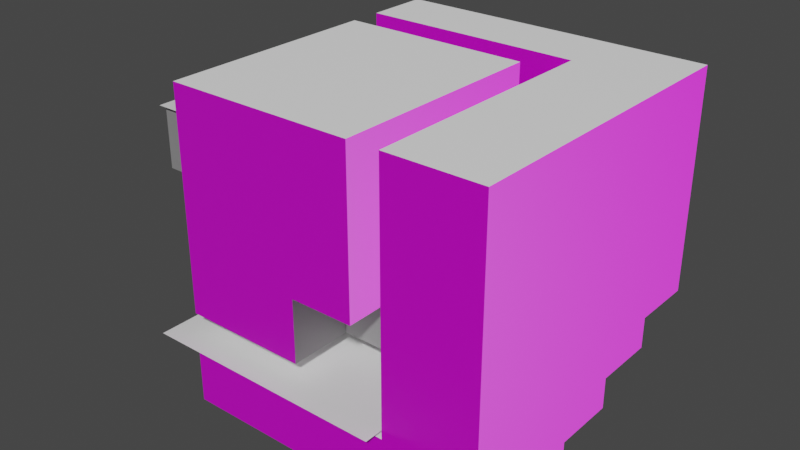 # Source: Area1.blend  (saved by Blender 2.82.7; exported with 4.5.12 LTS)
import bpy
from mathutils import Matrix  # noqa: F401  (used for matrix-valued properties, if any)

bpy.ops.wm.read_factory_settings(use_empty=True)
scene = bpy.context.scene
scene.name = 'Scene'

# ---- collections
col_collection = bpy.data.collections.new('Collection'); scene.collection.children.link(col_collection)

# ---- images (referenced by path relative to the original .blend; pixels are not part of the script)
import os
ASSET_DIR = os.environ.get("B2B_ASSET_DIR", "")  # directory of the original .blend (textures are referenced by path, not embedded)
HERE = os.path.dirname(os.path.abspath(__file__))  # packed textures are extracted next to this script under _unpacked/

def load_image(name, relpath, width, height, colorspace="sRGB"):
    """Load a texture the original file referenced (path relative to the .blend, or extracted next to this script)."""
    p = next((c for c in (os.path.join(HERE, relpath), os.path.join(ASSET_DIR, relpath)) if relpath and os.path.exists(c)), "")
    if p:
        img = bpy.data.images.load(p, check_existing=True)
        img.name = name
    else:  # same state as the original file: an image datablock whose file is absent (Cycles renders it pink)
        img = bpy.data.images.new(name, width, height)
        img.source = "FILE"
        img.filepath = "//" + (relpath or name)
    img.colorspace_settings.name = colorspace
    return img
img_ironnormal_png = load_image('IronNormal.png', 'IronNormal.png', 1024, 1024, 'sRGB')
img_tile_png = load_image('Tile.png', 'Tile.png', 1024, 1024, 'sRGB')
img_tilenormal_png = load_image('TileNormal.png', 'TileNormal.png', 1024, 1024, 'Linear Rec.709')

# ---- materials (node trees are filled in below, after node groups)
mat_inwall = bpy.data.materials.new('InWall')
mat_inwall.use_backface_culling = True
mat_inwall.use_transparent_shadow = False
mat_wall = bpy.data.materials.new('Wall')
mat_wall.use_backface_culling = True
mat_wall.use_transparent_shadow = False
mat_ground = bpy.data.materials.new('Ground')
mat_ground.use_backface_culling = True
mat_ground.use_transparent_shadow = False
mat_hide = bpy.data.materials.new('Hide')
mat_hide.use_transparent_shadow = False
mat_dark = bpy.data.materials.new('Dark')
mat_dark.use_transparent_shadow = False

# ---- material node trees
mat_inwall.use_nodes = True; mat_inwall.node_tree.nodes.clear()
_N = mat_inwall.node_tree.nodes; _L = mat_inwall.node_tree.links
n0 = _N.new('ShaderNodeOutputMaterial'); n0.name = 'Material Output'; n0.location = (300, 300)
n1 = _N.new('ShaderNodeBsdfPrincipled'); n1.name = 'Principled BSDF'; n1.location = (10, 300)
n1.distribution = 'GGX'
n1.subsurface_method = 'BURLEY'
n1.inputs[0].default_value = (0.6038, 0.6038, 0.6038, 1.0)
n1.inputs[2].default_value = 0.45
n1.inputs[3].default_value = 1.45
n1.inputs[27].default_value = (0.0, 0.0, 0.0, 1.0)
n1.inputs[28].default_value = 1.0
n2 = _N.new('ShaderNodeNormalMap'); n2.name = 'Normal Map'; n2.location = (-199, -142)
n3 = _N.new('ShaderNodeTexImage'); n3.name = 'Image Texture'; n3.location = (-537, -190)
n3.image = img_ironnormal_png
_L.new(n1.outputs[0], n0.inputs[0])
_L.new(n2.outputs[0], n1.inputs[5])
_L.new(n3.outputs[0], n2.inputs[1])
n0.is_active_output = True
mat_wall.use_nodes = True; mat_wall.node_tree.nodes.clear()
_N = mat_wall.node_tree.nodes; _L = mat_wall.node_tree.links
n0 = _N.new('ShaderNodeOutputMaterial'); n0.name = 'Material Output'; n0.location = (300, 300)
n1 = _N.new('ShaderNodeBsdfPrincipled'); n1.name = 'Principled BSDF'; n1.location = (10, 300)
n1.distribution = 'GGX'
n1.subsurface_method = 'BURLEY'
n1.inputs[3].default_value = 1.45
n1.inputs[27].default_value = (0.0, 0.0, 0.0, 1.0)
n1.inputs[28].default_value = 1.0
n2 = _N.new('ShaderNodeTexImage'); n2.name = 'Image Texture'; n2.location = (-419, 231)
n2.image = img_tile_png
n3 = _N.new('ShaderNodeNormalMap'); n3.name = 'Normal Map'; n3.location = (-232, -134)
n4 = _N.new('ShaderNodeTexImage'); n4.name = 'Image Texture.001'; n4.location = (-575, -120)
n4.image = img_tilenormal_png
_L.new(n1.outputs[0], n0.inputs[0])
_L.new(n2.outputs[0], n1.inputs[0])
_L.new(n4.outputs[0], n3.inputs[1])
_L.new(n3.outputs[0], n1.inputs[5])
n0.is_active_output = True
mat_ground.use_nodes = True; mat_ground.node_tree.nodes.clear()
_N = mat_ground.node_tree.nodes; _L = mat_ground.node_tree.links
n0 = _N.new('ShaderNodeOutputMaterial'); n0.name = 'Material Output'; n0.location = (300, 300)
n1 = _N.new('ShaderNodeBsdfPrincipled'); n1.name = 'Principled BSDF'; n1.location = (10, 300)
n1.distribution = 'GGX'
n1.subsurface_method = 'BURLEY'
n1.inputs[0].default_value = (1.0, 1.0, 1.0, 1.0)
n1.inputs[3].default_value = 1.45
n1.inputs[27].default_value = (0.0, 0.0, 0.0, 1.0)
n1.inputs[28].default_value = 1.0
_L.new(n1.outputs[0], n0.inputs[0])
n0.is_active_output = True
mat_hide.use_nodes = True; mat_hide.node_tree.nodes.clear()
_N = mat_hide.node_tree.nodes; _L = mat_hide.node_tree.links
n0 = _N.new('ShaderNodeOutputMaterial'); n0.name = 'Material Output'; n0.location = (300, 300)
n1 = _N.new('ShaderNodeBsdfPrincipled'); n1.name = 'Principled BSDF'; n1.location = (10, 300)
n1.distribution = 'GGX'
n1.subsurface_method = 'BURLEY'
n1.inputs[0].default_value = (0.8, 0.8, 0.8, 0.0)
n1.inputs[3].default_value = 1.45
n1.inputs[27].default_value = (0.0, 0.0, 0.0, 1.0)
n1.inputs[28].default_value = 1.0
_L.new(n1.outputs[0], n0.inputs[0])
n0.is_active_output = True
mat_dark.use_nodes = True; mat_dark.node_tree.nodes.clear()
_N = mat_dark.node_tree.nodes; _L = mat_dark.node_tree.links
n0 = _N.new('ShaderNodeOutputMaterial'); n0.name = 'Material Output'; n0.location = (300, 300)
n1 = _N.new('ShaderNodeBsdfPrincipled'); n1.name = 'Principled BSDF'; n1.location = (10, 300)
n1.distribution = 'GGX'
n1.subsurface_method = 'BURLEY'
n1.inputs[0].default_value = (0.04518, 0.04518, 0.04518, 1.0)
n1.inputs[3].default_value = 1.45
n1.inputs[27].default_value = (0.0, 0.0, 0.0, 1.0)
n1.inputs[28].default_value = 1.0
_L.new(n1.outputs[0], n0.inputs[0])
n0.is_active_output = True

# ---- world
world_world = bpy.data.worlds.new('World'); scene.world = world_world
world_world.use_nodes = True; world_world.node_tree.nodes.clear()
_N = world_world.node_tree.nodes; _L = world_world.node_tree.links
n0 = _N.new('ShaderNodeOutputWorld'); n0.name = 'World Output'; n0.location = (300, 300)
n1 = _N.new('ShaderNodeBackground'); n1.name = 'Background'; n1.location = (10, 300)
n1.inputs[0].default_value = (0.05088, 0.05088, 0.05088, 1.0)
_L.new(n1.outputs[0], n0.inputs[0])
n0.is_active_output = True
world_world.color = (0.05088, 0.05088, 0.05088)
world_world.use_sun_shadow = False
world_world.sun_shadow_jitter_overblur = 0.0

# ---- meshes
me_grid_001 = bpy.data.meshes.new('Grid.001')
me_grid_001.from_pydata([(4.0, -10.0, 20.0), (2.0, -10.0, 20.0), (-10.0, -6.0, 20.0), (2.0, 4.0, 20.0), (-10.0, 4.0, 20.0), (10.0, 6.0, 20.0), (-10.0, 6.0, 20.0), (4.0, 10.0, 7.709e-06), (-4.0, 10.0, 7.709e-06), (-6.0, 10.0, 7.709e-06), (-10.0, 10.0, 7.709e-06), (-4.0, 8.0, 5.023e-06), (-6.0, 8.0, 5.023e-06), (-4.0, 4.0, 3.465e-06), (-6.0, 4.0, 3.465e-06), (2.0, 5.983, 6.0), (4.0, 5.983, 20.0), (4.0, 2.0, 7.788e-07), (-4.0, 2.0, 7.788e-07), (-6.0, 2.0, 7.788e-07), (-10.0, 2.0, 7.788e-07), (10.0, -2.0, -7.788e-07), (4.0, -2.0, -7.788e-07), (4.0, -10.0, -5.801e-06), (-10.0, -10.0, -7.709e-06), (10.0, 10.0, 20.0), (-10.0, 10.0, 20.0), (-10.0, 10.0, 10.0), (2.0, 10.0, 6.0), (-2.0, 10.0, 6.0), (-10.0, 10.0, 6.0), (4.0, 10.0, 4.0), (-4.0, 10.0, 4.0), (-6.0, 10.0, 4.0), (-8.0, 10.0, 4.0), (-10.0, 10.0, 4.0), (2.0, 5.983, 10.0), (10.0, -10.0, -5.801e-06), (-10.0, -10.0, 4.0), (10.0, -10.0, 6.0), (2.0, -6.0, 12.0), (-2.0, -10.0, 6.0), (-10.0, -10.0, 6.0), (2.0, -10.0, 10.0), (-2.0, -10.0, 10.0), (-10.0, -10.0, 10.0), (2.0, -10.0, 12.0), (10.0, -10.0, 20.0), (-10.0, -10.0, 20.0), (-10.0, 4.0, 16.0), (-10.0, -2.0, 16.0), (-10.0, -6.0, 16.0), (-12.0, -2.0, 16.0), (-10.0, 4.0, 12.0), (-10.0, -2.0, 12.0), (-10.0, -6.0, 12.0), (-10.0, 5.991, 10.0), (-10.0, -6.0, 10.0), (-10.0, -6.0, 6.0), (-10.0, 8.0, 4.0), (-10.0, 4.0, 4.0), (-10.0, 2.0, 4.0), (10.0, 2.0, 2.0), (10.0, -2.0, 2.0), (10.0, 6.0, 4.0), (10.0, 2.0, 4.0), (10.0, 6.0, 6.0), (10.0, 2.0, 6.0), (10.0, -2.0, 6.0), (-4.0, 8.0, 4.0), (-6.0, 8.0, 4.0), (-6.0, 4.0, 4.0), (-4.0, 4.0, 4.0), (-4.0, 2.0, 4.0), (-6.0, 2.0, 4.0), (4.0, -10.0, 4.0), (4.0, 8.0, 4.0), (4.0, 6.0, 4.0), (4.0, 4.0, 4.0), (4.0, 2.0, 4.0), (10.0, 10.0, 6.0), (4.0, 6.0, 6.0), (4.0, 2.0, 2.0), (4.0, -2.0, 2.0), (2.0, -6.0, 6.0), (-2.0, -6.0, 6.0), (2.0, -6.0, 10.0), (-2.0, -6.0, 10.0), (4.0, 5.983, 10.0), (2.0, 6.0, 20.0), (2.0, 4.0, 12.0), (-16.0, -2.0, 16.0), (-16.0, -6.0, 16.0), (-16.0, -2.0, 12.0), (-16.0, -6.0, 12.0), (-12.0, -2.0, 12.0), (-12.0, 6.0, 16.0), (-16.0, 6.0, 16.0), (-16.0, 6.0, 12.0), (-12.0, 6.0, 12.0), (2.0, 5.983, 10.0), (-10.0, 5.991, 10.0), (-10.0, -6.0, 10.0), (2.0, -6.0, 10.0), (4.001, 11.19, 4.56), (-11.66, -11.19, 4.56), (4.001, -11.19, 4.56), (-11.66, 11.19, 4.56), (4.0, 10.0, 20.0), (2.0, 10.01, 20.0), (4.0, 10.0, 6.0), (-10.0, -2.0, 16.0), (-10.0, -6.0, 16.0), (-16.0, -6.0, 16.0), (-10.0, 6.262, 16.06), (-10.0, -6.283, 16.06), (-16.22, 6.262, 16.06), (-16.22, -6.283, 16.06)], [(80, 28), (112, 111), (112, 113)], [(5, 47, 0, 16), (43, 44, 45, 48, 1, 46), (46, 40, 86, 43), (9, 12, 70, 33), (9, 10, 20, 19, 14, 12), (11, 12, 14, 13), (19, 18, 73, 74), (61, 79, 75, 38), (75, 23, 24, 38), (21, 37, 39, 68, 63), (7, 8, 11, 13, 18, 17), (7, 17, 79, 77, 31), (31, 32, 8, 7), (35, 59, 60, 61, 38, 24, 20, 10), (46, 1, 3, 90), (84, 85, 87, 86), (85, 29, 30, 58), (41, 44, 87, 85), (86, 40, 55, 57), (37, 23, 0, 47), (41, 42, 45, 44), (4, 49, 53, 90, 3), (55, 54, 93, 94), (44, 43, 86, 87), (51, 55, 94, 92), (2, 48, 45, 57, 55, 51), (4, 2, 51, 50, 49), (29, 85, 84, 28), (59, 76, 77, 78, 60), (91, 92, 94, 93), (33, 34, 35, 10, 9), (1, 48, 2, 4, 3), (64, 65, 67, 66), (47, 25, 80, 39), (25, 26, 30, 80), (32, 31, 76, 69), (13, 14, 71, 72), (12, 11, 69, 70), (14, 19, 74, 71), (18, 13, 72, 73), (11, 8, 32, 69), (17, 18, 19, 20, 24, 23, 22), (59, 35, 33, 70), (85, 58, 42, 41), (72, 78, 79, 73), (61, 60, 71, 74), (64, 77, 79, 65), (62, 82, 83, 63), (81, 15, 36, 88), (64, 66, 81, 77), (75, 77, 16, 0), (21, 22, 23, 37), (65, 79, 82, 62), (27, 56, 57, 45, 42, 58, 30), (36, 15, 84, 86), (36, 86, 57, 56), (53, 55, 40, 90), (21, 63, 83, 22), (50, 51, 92, 91), (50, 52, 95, 54), (49, 50, 54, 53), (91, 93, 98, 97), (95, 52, 96, 99), (93, 95, 99, 98), (52, 91, 97, 96), (99, 96, 97, 98), (108, 25, 5, 16), (22, 83, 82, 17), (62, 63, 68, 67), (89, 36, 56, 6), (26, 6, 56, 27), (36, 89, 16, 88), (100, 101, 102, 103), (106, 104, 107, 105), (89, 109, 108, 16), (6, 26, 109, 89), (110, 81, 66, 80), (15, 81, 110, 28), (116, 117, 115, 114)])
me_grid_001.polygons.foreach_set('material_index', [2, 1, 1, 0, 2, 2, 0, 2, 1, 1, 2, 0, 1, 1, 1, 0, 2, 0, 2, 1, 1, 1, 2, 2, 0, 1, 1, 2, 2, 0, 1, 2, 1, 1, 1, 2, 0, 0, 0, 0, 0, 2, 2, 2, 2, 2, 2, 2, 1, 2, 1, 2, 2, 1, 1, 0, 2, 2, 2, 0, 1, 0, 0, 2, 2, 4, 2, 0, 1, 1, 1, 1, 2, 3, 2, 2, 2, 2, 3])
_uv = me_grid_001.uv_layers.new(name='UVMap')
_uv.uv.foreach_set('vector', [0.0, 0.0, 0.0, 0.0, 0.3, 1.0, 0.3, 1.0, 1.002, 0.1724, 0.54, 0.1724, -0.384, 0.1724, -0.384, 1.327, 1.002, 1.327, 1.002, 0.4034, -0.0007036, 0.3876, 0.4713, 0.3876, 0.4713, 0.1516, -0.0007036, 0.1516, -0.1365, -0.03713, 0.3863, -0.03713, 0.3863, 0.9643, -0.1365, 0.9643, 0.8, 0.0, 1.0, 0.0, 1.0, 0.4, 0.8, 0.4, 0.8, 0.3, 0.8, 0.1, 0.7, 0.1, 0.8, 0.1, 0.8, 0.3, 0.7, 0.3, 1.428, -0.0834, 1.929, -0.0834, 1.929, 0.9997, 1.428, 0.9997, 0.4, 0.8, 0.4, 0.8, 1.0, 0.8, 1.0, 0.8, 0.3063, 0.4609, 0.3063, -0.001884, -1.314, -0.001885, -1.314, 0.4609, 0.931, -0.003965, -0.003071, -0.003966, -0.003071, 0.6966, 0.931, 0.6966, 0.931, 0.2296, 0.3, 0.0, 0.7, 0.0, 0.7, 0.1, 0.7, 0.3, 0.7, 0.4, 0.3, 0.4, -0.01084, -0.9003, -0.01084, 1.821, 1.35, 1.821, 1.35, 0.4605, 1.35, -0.9003, 0.999, 0.5169, -0.0008275, 0.5169, -0.0008275, 0.0007959, 0.999, 0.0007959, 1.488, 0.4549, 1.26, 0.4549, 0.8047, 0.4549, 0.5769, 0.4549, -0.79, 0.4549, -0.79, -0.0007499, 0.5769, -0.0007488, 1.488, -0.0007481, -0.0007036, 0.3876, -0.0007044, 1.332, 1.651, 1.332, 1.651, 0.3876, 0.4036, 1.611, 0.4036, 0.5097, 1.596, 0.5097, 1.596, 1.611, 0.0, 0.0, 0.0, 0.0, 0.0, 0.0, 0.0, 0.0, 0.4036, -0.5913, 1.596, -0.5913, 1.596, 0.5097, 0.4036, 0.5097, 3.42, 0.04801, 3.42, 1.06, -2.649, 1.06, -2.649, 0.04801, 1.001, -0.001884, 0.3063, -0.001884, 0.3063, 2.312, 1.001, 2.312, 0.54, -0.2896, -0.384, -0.2896, -0.384, 0.1724, 0.54, 0.1724, 1.094, -0.2728, 1.094, 0.1156, 1.094, 0.5039, -0.07093, 0.5039, -0.07093, -0.2728, 0.0, 0.0, 0.0, 0.0, 0.0, 0.0, 0.0, 0.0, 0.6, 0.5, 0.4, 0.5, 0.4, 0.5, 0.6, 0.5, 0.9657, 3.369, -0.3075, 3.369, -0.3075, 1.459, 0.9657, 1.459, -0.8546, 1.329, -1.318, 1.329, -1.318, 0.1697, -0.8546, 0.1697, -0.8546, 0.4016, -0.8546, 0.8654, 0.3048, 1.329, -0.8546, 1.329, -0.8546, 0.8654, -0.3909, 0.8654, 0.3048, 0.8654, 0.0, 0.0, 0.0, 0.0, 0.0, 0.0, 0.0, 0.0, 0.1, 0.8, 0.1, 0.8, 0.2, 0.8, 0.3, 0.8, 0.3, 0.8, 0.9657, 0.1858, 0.9657, 1.459, -0.3075, 1.459, -0.3075, 0.1858, 0.0001674, 0.5162, -0.2579, 0.5162, -0.516, 0.5162, -0.516, 8.461e-06, 0.0001674, 8.461e-06, 0.4, 0.0, 1.0, 0.0, 1.0, 0.2, 1.0, 0.7, 0.4, 0.7, 1.865, 0.4631, 1.398, 0.4631, 1.398, 0.6966, 1.865, 0.6966, -0.003072, 2.331, 2.332, 2.331, 2.332, 0.6966, -0.003071, 0.6966, 2.334, 1.331, 2.834e-05, 1.331, 2.881e-05, -0.3022, 2.334, -0.3022, 0.7, 0.0, 0.0, 0.8, 0.1, 0.8, 0.7, 0.1, 0.4253, -0.0834, 0.9264, -0.0834, 0.9264, 0.9997, 0.4253, 0.9997, 0.3863, -0.03713, 0.9091, -0.03713, 0.9091, 0.9643, 0.3863, 0.9643, 0.9264, -0.0834, 1.428, -0.0834, 1.428, 0.9997, 0.9264, 0.9997, -0.07582, -0.0834, 0.4253, -0.0834, 0.4253, 0.9997, -0.07582, 0.9997, 0.9091, -0.03713, 1.432, -0.03713, 1.432, 0.9643, 0.9091, 0.9643, 0.3, 0.4, 0.7, 0.4, 0.8, 0.4, 1.0, 0.4, 1.0, 1.0, 0.3, 1.0, 0.3, 0.6, 0.1, 0.8, 0.0, 0.8, 0.8, 0.0, 0.8, 0.1, 0.6, 0.3, 0.0, 0.0, 0.0, 0.0, 0.6, 0.3, 0.7, 0.3, 0.3, 0.8, 0.4, 0.8, 0.7, 0.4, 0.4, 0.8, 0.3, 0.8, 0.8, 0.3, 0.8, 0.4, 0.0, 0.2, 0.3, 0.2, 0.3, 0.4, 0.0, 0.4, 0.0, 0.0, 0.0, 0.0, 0.3, 0.6, 0.0, 0.6, 1.002, -0.3078, 0.7692, -0.3078, 0.7692, 0.1577, 1.002, 0.1577, 1.738, 0.922, 1.738, 1.736, -0.7038, 1.736, -0.7038, 0.922, 0.154, -0.5346, 2.003, -0.5346, 2.001, 1.314, 0.154, 1.314, 0.0, 0.6, 0.3, 0.6, 0.3, 1.0, 0.0, 1.0, 1.738, 0.922, -0.7038, 0.922, -0.7038, 0.108, 1.738, 0.108, 1.0, 0.1697, 0.5357, 0.1697, -0.8546, 0.1697, -1.318, 0.1697, -1.318, -0.2941, -0.8546, -0.2941, 1.0, -0.2941, 1.423, 0.1585, 1.423, -0.3166, 0.0002723, -0.3166, 0.000271, 0.1585, 0.0, 0.0, 0.0, 0.0, 0.0, 0.0, 0.0, 0.0, 0.3, 0.4, 0.0, 0.0, 0.0, 0.0, 0.3, 0.4, 1.738, -0.706, 1.738, 0.108, -0.7038, 0.108, -0.7038, -0.706, 0.6, 0.2, 0.8, 0.2, 0.8, 0.2, 0.6, 0.2, 1.303, -0.8608, 1.303, -0.3044, -0.03003, -0.3044, -0.03003, -0.8608, 0.3048, 0.8654, -0.3909, 0.8654, -0.3909, 0.4016, 0.3048, 0.4016, 0.9657, 0.1858, -0.3075, 0.1858, -0.3075, -2.361, 0.9657, -2.361, -0.03003, -0.3044, 1.303, -0.3044, 1.303, 1.921, -0.03003, 1.921, 0.0, 0.0, 0.0, 0.0, 0.0, 0.0, 0.0, 0.0, 0.0, 0.0, 0.0, 0.0, 0.0, 0.0, 0.0, 0.0, 0.0, 0.0, 0.0, 0.0, 0.0, 0.0, 0.0, 0.0, 0.0, 0.0, 0.0, 0.0, 0.0, 0.0, 0.3, 1.0, -0.01084, 3.182, 0.6696, 3.182, 0.6696, 1.821, -0.01084, 1.821, 1.398, 0.2296, 0.931, 0.2296, 0.931, 0.6966, 1.398, 0.6966, 0.7692, 1.321, 0.7692, 0.1577, -0.6272, 0.1577, -0.6272, 1.321, 1.0, 1.329, 0.5367, 1.329, 0.5357, 0.1697, 1.0, 0.1697, 0.7692, 0.1577, 0.7692, 1.321, 1.002, 1.321, 1.002, 0.1577, 0.0, 0.0, 0.0, 0.0, 0.0, 0.0, 0.0, 0.0, 1.0, 0.8, 0.0, 0.0, 0.0, 0.0, 1.0, 0.8, 0.7692, 1.321, 0.0, 0.0, 0.0, 0.0, 1.002, 1.321, -0.6272, 1.321, 1.0, 1.329, 0.0, 0.0, 0.7692, 1.321, 0.0, 0.0, 0.0, 0.0, 0.2, 0.3, 0.0, 0.0, 0.7692, -0.3078, 1.002, -0.3078, 0.0, 0.0, 0.0, 0.0, 0.0, 0.0, 0.0, 0.0, 0.0, 0.0, 0.0, 0.0])
me_grid_001.materials.append(mat_inwall)
me_grid_001.materials.append(mat_wall)
me_grid_001.materials.append(mat_ground)
me_grid_001.materials.append(mat_hide)
me_grid_001.materials.append(mat_dark)
me_grid_001.use_remesh_fix_poles = True
me_grid_001.use_remesh_preserve_attributes = False
me_grid_001.use_mirror_vertex_groups = False
me_grid_001.update()

# ---- objects
ob_grid_001 = bpy.data.objects.new('Grid.001', me_grid_001)

# ---- transforms, parenting, visibility, modifiers, constraints
ob_grid_001.location = (0.0, 0.0, 0.0)
ob_grid_001.lineart.crease_threshold = 0.0

# ---- collection membership
col_collection.objects.link(ob_grid_001)

# ---- scene / render settings (as saved in the file)
scene.frame_start = 1; scene.frame_end = 250; scene.frame_set(1)
scene.render.engine = 'BLENDER_EEVEE_NEXT'
scene.cycles.use_denoising = False
scene.cycles.samples = 128
scene.cycles.sampling_pattern = 'TABULATED_SOBOL'
scene.cycles.use_adaptive_sampling = False
scene.cycles.use_light_tree = False
scene.view_settings.view_transform = 'Filmic'
bpy.context.view_layer.update()

# ---- added for rendering (the .blend has no active camera and no usable light): camera, sun
cam_auto = bpy.data.cameras.new('AutoCamera')
cam_auto.lens = 50.0
cam_auto.sensor_width = 36.0
cam_auto.clip_end = 1000.0
ob_auto_camera = bpy.data.objects.new('AutoCamera', cam_auto)
scene.collection.objects.link(ob_auto_camera)
ob_auto_camera.location = (33.7596, -44.2451, 39.4968)
ob_auto_camera.rotation_euler = (1.09748, -7.21219e-08, 0.694738)
scene.camera = ob_auto_camera
light_auto_sun = bpy.data.lights.new('AutoSun', 'SUN')
light_auto_sun.energy = 3.0
light_auto_sun.angle = 0.0523599
ob_auto_sun = bpy.data.objects.new('AutoSun', light_auto_sun)
scene.collection.objects.link(ob_auto_sun)
ob_auto_sun.rotation_euler = (0.872665, 0.174533, 0.523599)
bpy.context.view_layer.update()
